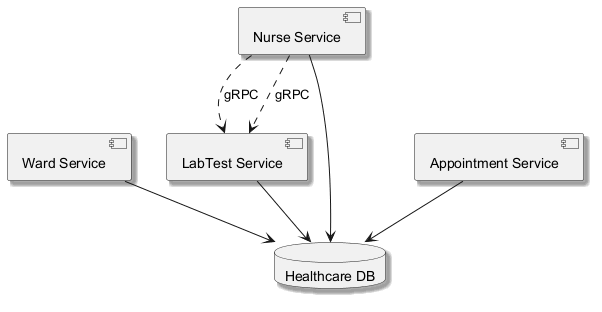

The diagram above was rendered by PlantUML. Its source (embedded in the PNG):
@startuml
skinparam backgroundColor #FFFFFF
skinparam classBackgroundColor #F3E5F5
skinparam classBorderColor #6A1B9A
skinparam shadowing true
component "Ward Service" as C_WardService
component "Nurse Service" as C_NurseService
component "Appointment Service" as C_AppointmentService
component "LabTest Service" as C_LabTestService
database "Healthcare DB" as DB_healthcare
C_WardService --> DB_healthcare
C_NurseService --> DB_healthcare
C_AppointmentService --> DB_healthcare
C_LabTestService --> DB_healthcare
C_NurseService ..> C_LabTestService : gRPC
C_NurseService ..> C_LabTestService : gRPC
@enduml